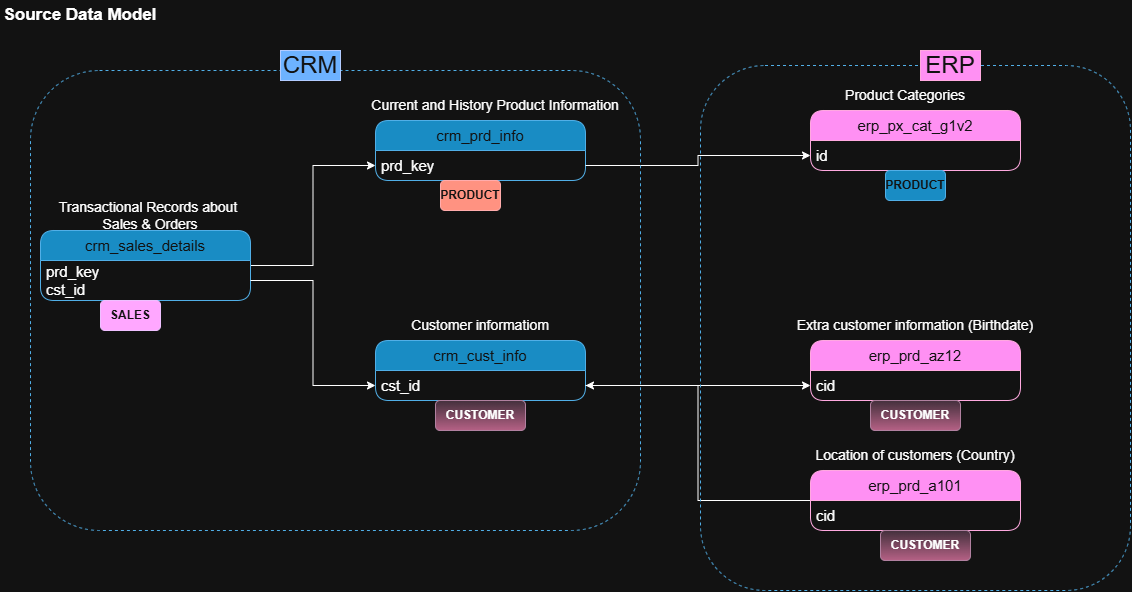

The diagram above was exported from draw.io. Its source (the exported page's mxGraphModel, read from the mxfile embedded in the PNG):
<mxGraphModel dx="1170" dy="707" grid="1" gridSize="10" guides="1" tooltips="1" connect="1" arrows="1" fold="1" page="1" pageScale="1" pageWidth="850" pageHeight="1100" math="0" shadow="0">
  <root>
    <mxCell id="0" />
    <mxCell id="1" parent="0" />
    <mxCell id="vmMR5oRa-Sj2gKyeyZS6-5" parent="1" style="swimlane;fontStyle=0;childLayout=stackLayout;horizontal=1;startSize=30;horizontalStack=0;resizeParent=1;resizeParentMax=0;resizeLast=0;collapsible=1;marginBottom=0;whiteSpace=wrap;html=1;rounded=1;fillColor=#1ba1e2;strokeColor=#006EAF;swimlaneLine=1;fontColor=#ffffff;fontSize=15;" value="crm_cust_info" vertex="1">
      <mxGeometry height="60" width="210" x="425" y="370" as="geometry" />
    </mxCell>
    <mxCell id="vmMR5oRa-Sj2gKyeyZS6-6" parent="vmMR5oRa-Sj2gKyeyZS6-5" style="text;strokeColor=none;fillColor=none;align=left;verticalAlign=middle;spacingLeft=4;spacingRight=4;overflow=hidden;points=[[0,0.5],[1,0.5]];portConstraint=eastwest;rotatable=0;whiteSpace=wrap;html=1;fontSize=15;" value="cst_id" vertex="1">
      <mxGeometry height="30" width="210" y="30" as="geometry" />
    </mxCell>
    <mxCell id="vmMR5oRa-Sj2gKyeyZS6-10" parent="1" style="text;html=1;whiteSpace=wrap;strokeColor=none;fillColor=none;align=center;verticalAlign=middle;rounded=0;" value="&lt;font style=&quot;font-size: 14px;&quot;&gt;Customer informatiom&lt;/font&gt;" vertex="1">
      <mxGeometry height="30" width="140" x="460" y="340" as="geometry" />
    </mxCell>
    <mxCell id="vmMR5oRa-Sj2gKyeyZS6-12" parent="1" style="swimlane;fontStyle=0;childLayout=stackLayout;horizontal=1;startSize=30;horizontalStack=0;resizeParent=1;resizeParentMax=0;resizeLast=0;collapsible=1;marginBottom=0;whiteSpace=wrap;html=1;rounded=1;fillColor=#1ba1e2;strokeColor=#006EAF;swimlaneLine=1;fontColor=#ffffff;fontSize=15;" value="crm_prd_info" vertex="1">
      <mxGeometry height="60" width="210" x="425" y="150" as="geometry" />
    </mxCell>
    <mxCell id="vmMR5oRa-Sj2gKyeyZS6-13" parent="vmMR5oRa-Sj2gKyeyZS6-12" style="text;strokeColor=none;fillColor=none;align=left;verticalAlign=middle;spacingLeft=4;spacingRight=4;overflow=hidden;points=[[0,0.5],[1,0.5]];portConstraint=eastwest;rotatable=0;whiteSpace=wrap;html=1;fontSize=15;" value="prd_key" vertex="1">
      <mxGeometry height="30" width="210" y="30" as="geometry" />
    </mxCell>
    <mxCell id="vmMR5oRa-Sj2gKyeyZS6-14" parent="1" style="text;html=1;whiteSpace=wrap;strokeColor=none;fillColor=none;align=center;verticalAlign=middle;rounded=0;" value="&lt;span style=&quot;font-size: 14px;&quot;&gt;Current and History Product Information&lt;/span&gt;" vertex="1">
      <mxGeometry height="30" width="270" x="410" y="120" as="geometry" />
    </mxCell>
    <mxCell id="vmMR5oRa-Sj2gKyeyZS6-27" edge="1" parent="1" source="vmMR5oRa-Sj2gKyeyZS6-19" style="edgeStyle=orthogonalEdgeStyle;rounded=0;orthogonalLoop=1;jettySize=auto;html=1;entryX=0;entryY=0.75;entryDx=0;entryDy=0;" target="vmMR5oRa-Sj2gKyeyZS6-12">
      <mxGeometry relative="1" as="geometry" />
    </mxCell>
    <mxCell id="vmMR5oRa-Sj2gKyeyZS6-19" parent="1" style="swimlane;fontStyle=0;childLayout=stackLayout;horizontal=1;startSize=30;horizontalStack=0;resizeParent=1;resizeParentMax=0;resizeLast=0;collapsible=1;marginBottom=0;whiteSpace=wrap;html=1;rounded=1;fillColor=#1ba1e2;strokeColor=#006EAF;swimlaneLine=1;fontColor=#ffffff;fontSize=15;" value="crm_sales_details" vertex="1">
      <mxGeometry height="70" width="210" x="90" y="260" as="geometry" />
    </mxCell>
    <mxCell id="vmMR5oRa-Sj2gKyeyZS6-20" parent="vmMR5oRa-Sj2gKyeyZS6-19" style="text;strokeColor=none;fillColor=none;align=left;verticalAlign=middle;spacingLeft=4;spacingRight=4;overflow=hidden;points=[[0,0.5],[1,0.5]];portConstraint=eastwest;rotatable=0;whiteSpace=wrap;html=1;fontSize=15;" value="prd_key&lt;div&gt;cst_id&lt;/div&gt;" vertex="1">
      <mxGeometry height="40" width="210" y="30" as="geometry" />
    </mxCell>
    <mxCell id="vmMR5oRa-Sj2gKyeyZS6-21" parent="1" style="text;html=1;whiteSpace=wrap;strokeColor=none;fillColor=none;align=center;verticalAlign=middle;rounded=0;" value="&lt;span style=&quot;font-size: 14px;&quot;&gt;Transactional Records about&amp;nbsp;&lt;/span&gt;&lt;div&gt;&lt;span style=&quot;font-size: 14px;&quot;&gt;Sales &amp;amp; Orders&lt;/span&gt;&lt;/div&gt;" vertex="1">
      <mxGeometry height="30" width="200" x="100" y="230" as="geometry" />
    </mxCell>
    <mxCell id="vmMR5oRa-Sj2gKyeyZS6-22" edge="1" parent="1" source="vmMR5oRa-Sj2gKyeyZS6-20" style="edgeStyle=orthogonalEdgeStyle;rounded=0;orthogonalLoop=1;jettySize=auto;html=1;" target="vmMR5oRa-Sj2gKyeyZS6-6">
      <mxGeometry relative="1" as="geometry">
        <mxPoint x="370" y="240" as="targetPoint" />
      </mxGeometry>
    </mxCell>
    <mxCell id="vmMR5oRa-Sj2gKyeyZS6-29" parent="1" style="swimlane;fontStyle=0;childLayout=stackLayout;horizontal=1;startSize=30;horizontalStack=0;resizeParent=1;resizeParentMax=0;resizeLast=0;collapsible=1;marginBottom=0;whiteSpace=wrap;html=1;rounded=1;fillColor=#d80073;strokeColor=#A50040;swimlaneLine=1;fontSize=15;fontColor=#ffffff;" value="erp_prd_az12" vertex="1">
      <mxGeometry height="60" width="210" x="860" y="370" as="geometry" />
    </mxCell>
    <mxCell id="vmMR5oRa-Sj2gKyeyZS6-30" parent="vmMR5oRa-Sj2gKyeyZS6-29" style="text;strokeColor=none;fillColor=none;align=left;verticalAlign=middle;spacingLeft=4;spacingRight=4;overflow=hidden;points=[[0,0.5],[1,0.5]];portConstraint=eastwest;rotatable=0;whiteSpace=wrap;html=1;fontSize=15;" value="cid" vertex="1">
      <mxGeometry height="30" width="210" y="30" as="geometry" />
    </mxCell>
    <mxCell id="vmMR5oRa-Sj2gKyeyZS6-31" parent="1" style="text;html=1;whiteSpace=wrap;strokeColor=none;fillColor=none;align=center;verticalAlign=middle;rounded=0;" value="&lt;span style=&quot;font-size: 14px;&quot;&gt;Extra customer information (Birthdate)&lt;/span&gt;" vertex="1">
      <mxGeometry height="30" width="270" x="830" y="340" as="geometry" />
    </mxCell>
    <mxCell id="vmMR5oRa-Sj2gKyeyZS6-32" edge="1" parent="1" source="vmMR5oRa-Sj2gKyeyZS6-6" style="edgeStyle=orthogonalEdgeStyle;rounded=0;orthogonalLoop=1;jettySize=auto;html=1;" target="vmMR5oRa-Sj2gKyeyZS6-30">
      <mxGeometry relative="1" as="geometry" />
    </mxCell>
    <mxCell id="vmMR5oRa-Sj2gKyeyZS6-36" edge="1" parent="1" source="vmMR5oRa-Sj2gKyeyZS6-33" style="edgeStyle=orthogonalEdgeStyle;rounded=0;orthogonalLoop=1;jettySize=auto;html=1;entryX=1;entryY=0.75;entryDx=0;entryDy=0;" target="vmMR5oRa-Sj2gKyeyZS6-5">
      <mxGeometry relative="1" as="geometry" />
    </mxCell>
    <mxCell id="vmMR5oRa-Sj2gKyeyZS6-33" parent="1" style="swimlane;fontStyle=0;childLayout=stackLayout;horizontal=1;startSize=30;horizontalStack=0;resizeParent=1;resizeParentMax=0;resizeLast=0;collapsible=1;marginBottom=0;whiteSpace=wrap;html=1;rounded=1;fillColor=#d80073;strokeColor=#A50040;swimlaneLine=1;fontSize=15;fontColor=#ffffff;" value="erp_prd_a101" vertex="1">
      <mxGeometry height="60" width="210" x="860" y="500" as="geometry" />
    </mxCell>
    <mxCell id="vmMR5oRa-Sj2gKyeyZS6-34" parent="vmMR5oRa-Sj2gKyeyZS6-33" style="text;strokeColor=none;fillColor=none;align=left;verticalAlign=middle;spacingLeft=4;spacingRight=4;overflow=hidden;points=[[0,0.5],[1,0.5]];portConstraint=eastwest;rotatable=0;whiteSpace=wrap;html=1;fontSize=15;" value="cid" vertex="1">
      <mxGeometry height="30" width="210" y="30" as="geometry" />
    </mxCell>
    <mxCell id="vmMR5oRa-Sj2gKyeyZS6-35" parent="1" style="text;html=1;whiteSpace=wrap;strokeColor=none;fillColor=none;align=center;verticalAlign=middle;rounded=0;" value="&lt;span style=&quot;font-size: 14px;&quot;&gt;Location of customers (Country)&lt;/span&gt;" vertex="1">
      <mxGeometry height="30" width="270" x="830" y="470" as="geometry" />
    </mxCell>
    <mxCell id="vmMR5oRa-Sj2gKyeyZS6-37" parent="1" style="swimlane;fontStyle=0;childLayout=stackLayout;horizontal=1;startSize=30;horizontalStack=0;resizeParent=1;resizeParentMax=0;resizeLast=0;collapsible=1;marginBottom=0;whiteSpace=wrap;html=1;rounded=1;fillColor=#d80073;strokeColor=#A50040;swimlaneLine=1;fontSize=15;fontColor=#ffffff;" value="erp_px_cat_g1v2" vertex="1">
      <mxGeometry height="60" width="210" x="860" y="140" as="geometry" />
    </mxCell>
    <mxCell id="vmMR5oRa-Sj2gKyeyZS6-38" parent="vmMR5oRa-Sj2gKyeyZS6-37" style="text;strokeColor=none;fillColor=none;align=left;verticalAlign=middle;spacingLeft=4;spacingRight=4;overflow=hidden;points=[[0,0.5],[1,0.5]];portConstraint=eastwest;rotatable=0;whiteSpace=wrap;html=1;fontSize=15;" value="id" vertex="1">
      <mxGeometry height="30" width="210" y="30" as="geometry" />
    </mxCell>
    <mxCell id="vmMR5oRa-Sj2gKyeyZS6-39" edge="1" parent="1" source="vmMR5oRa-Sj2gKyeyZS6-13" style="edgeStyle=orthogonalEdgeStyle;rounded=0;orthogonalLoop=1;jettySize=auto;html=1;" target="vmMR5oRa-Sj2gKyeyZS6-38">
      <mxGeometry relative="1" as="geometry" />
    </mxCell>
    <mxCell id="vmMR5oRa-Sj2gKyeyZS6-40" parent="1" style="rounded=1;whiteSpace=wrap;html=1;fillColor=none;dashed=1;fontColor=#ffffff;strokeColor=#006EAF;" value="" vertex="1">
      <mxGeometry height="460" width="610" x="80" y="100" as="geometry" />
    </mxCell>
    <mxCell id="vmMR5oRa-Sj2gKyeyZS6-41" parent="1" style="text;html=1;whiteSpace=wrap;strokeColor=#001DBC;fillColor=#0050ef;align=center;verticalAlign=middle;rounded=0;fontColor=#ffffff;" value="&lt;font style=&quot;font-size: 24px;&quot;&gt;CRM&lt;/font&gt;" vertex="1">
      <mxGeometry height="30" width="60" x="330" y="80" as="geometry" />
    </mxCell>
    <mxCell id="vmMR5oRa-Sj2gKyeyZS6-42" parent="1" style="text;html=1;whiteSpace=wrap;strokeColor=none;fillColor=none;align=center;verticalAlign=middle;rounded=0;" value="&lt;span style=&quot;font-size: 14px;&quot;&gt;Product Categories&lt;/span&gt;" vertex="1">
      <mxGeometry height="30" width="270" x="820" y="110" as="geometry" />
    </mxCell>
    <mxCell id="vmMR5oRa-Sj2gKyeyZS6-43" parent="1" style="rounded=1;whiteSpace=wrap;html=1;fillColor=none;dashed=1;fontColor=#ffffff;strokeColor=#006EAF;" value="" vertex="1">
      <mxGeometry height="525" width="430" x="750" y="95" as="geometry" />
    </mxCell>
    <mxCell id="vmMR5oRa-Sj2gKyeyZS6-46" parent="1" style="text;html=1;whiteSpace=wrap;strokeColor=#A50040;fillColor=#d80073;align=center;verticalAlign=middle;rounded=0;fontColor=#ffffff;" value="&lt;span style=&quot;font-size: 24px;&quot;&gt;ERP&lt;/span&gt;" vertex="1">
      <mxGeometry height="30" width="60" x="970" y="80" as="geometry" />
    </mxCell>
    <mxCell id="ltDp-JerogAhIchpxEXj-1" parent="1" style="text;html=1;whiteSpace=wrap;strokeColor=#3700CC;fillColor=#6a00ff;align=center;verticalAlign=middle;rounded=1;fontColor=#ffffff;roundedPerimeter=1;" value="&lt;b&gt;SALES&lt;/b&gt;" vertex="1">
      <mxGeometry height="30" width="60" x="150" y="330" as="geometry" />
    </mxCell>
    <mxCell id="ltDp-JerogAhIchpxEXj-2" parent="1" style="text;html=1;whiteSpace=wrap;strokeColor=#B20000;fillColor=#e51400;align=center;verticalAlign=middle;rounded=1;fontColor=#ffffff;roundedPerimeter=1;" value="&lt;b&gt;PRODUCT&lt;/b&gt;" vertex="1">
      <mxGeometry height="30" width="60" x="490" y="210" as="geometry" />
    </mxCell>
    <mxCell id="ltDp-JerogAhIchpxEXj-3" parent="1" style="text;html=1;whiteSpace=wrap;strokeColor=#996185;fillColor=#e6d0de;align=center;verticalAlign=middle;rounded=1;roundedPerimeter=1;gradientColor=#d5739d;" value="&lt;b&gt;CUSTOMER&lt;/b&gt;" vertex="1">
      <mxGeometry height="30" width="90" x="485" y="430" as="geometry" />
    </mxCell>
    <mxCell id="ltDp-JerogAhIchpxEXj-5" parent="1" style="text;html=1;whiteSpace=wrap;strokeColor=#006EAF;fillColor=#1ba1e2;align=center;verticalAlign=middle;rounded=1;roundedPerimeter=1;fontColor=#ffffff;" value="&lt;b&gt;PRODUCT&lt;/b&gt;" vertex="1">
      <mxGeometry height="30" width="60" x="935" y="200" as="geometry" />
    </mxCell>
    <mxCell id="ltDp-JerogAhIchpxEXj-6" parent="1" style="text;html=1;whiteSpace=wrap;strokeColor=#996185;fillColor=#e6d0de;align=center;verticalAlign=middle;rounded=1;roundedPerimeter=1;gradientColor=#d5739d;" value="&lt;b&gt;CUSTOMER&lt;/b&gt;" vertex="1">
      <mxGeometry height="30" width="90" x="920" y="430" as="geometry" />
    </mxCell>
    <mxCell id="ltDp-JerogAhIchpxEXj-7" parent="1" style="text;html=1;whiteSpace=wrap;strokeColor=#996185;fillColor=#e6d0de;align=center;verticalAlign=middle;rounded=1;roundedPerimeter=1;gradientColor=#d5739d;" value="&lt;b&gt;CUSTOMER&lt;/b&gt;" vertex="1">
      <mxGeometry height="30" width="90" x="930" y="560" as="geometry" />
    </mxCell>
    <mxCell id="C7qNR8IX8Z9RUhD2hspv-1" parent="1" style="text;html=1;whiteSpace=wrap;strokeColor=none;fillColor=none;align=center;verticalAlign=middle;rounded=0;" value="&lt;b&gt;&lt;font style=&quot;font-size: 17px;&quot;&gt;Source Data Model&lt;/font&gt;&lt;/b&gt;" vertex="1">
      <mxGeometry height="30" width="160" x="50" y="30" as="geometry" />
    </mxCell>
  </root>
</mxGraphModel>